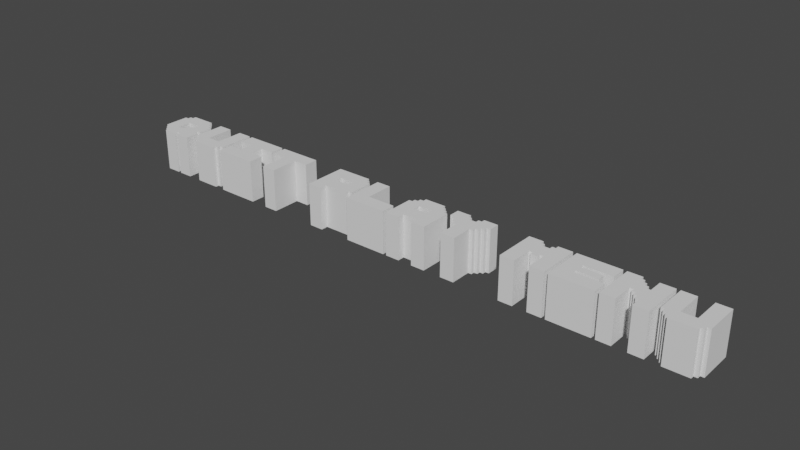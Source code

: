 # Source: MenuLowerText.blend  (saved by Blender 2.93.21; exported with 4.5.12 LTS)
import bpy
from mathutils import Matrix  # noqa: F401  (used for matrix-valued properties, if any)

bpy.ops.wm.read_factory_settings(use_empty=True)
scene = bpy.context.scene
scene.name = 'Scene'

# ---- collections
col_collection = bpy.data.collections.new('Collection'); scene.collection.children.link(col_collection)

# ---- world
world_world = bpy.data.worlds.new('World'); scene.world = world_world
world_world.use_nodes = True; world_world.node_tree.nodes.clear()
_N = world_world.node_tree.nodes; _L = world_world.node_tree.links
n0 = _N.new('ShaderNodeOutputWorld'); n0.name = 'World Output'; n0.location = (300, 300)
n1 = _N.new('ShaderNodeBackground'); n1.name = 'Background'; n1.location = (10, 300)
n1.inputs[0].default_value = (0.05088, 0.05088, 0.05088, 1.0)
_L.new(n1.outputs[0], n0.inputs[0])
n0.is_active_output = True
world_world.color = (0.05088, 0.05088, 0.05088)
world_world.use_sun_shadow = False
world_world.sun_shadow_jitter_overblur = 0.0

# ---- meshes
me_text = bpy.data.meshes.new('Text')
me_text.from_pydata([(3.583, 0.0, 0.0), (3.917, 0.0, 0.0), (3.25, 1.0, 0.0), (3.583, 1.0, 0.0), (3.917, 1.0, 0.0), (4.25, 1.0, 0.0), (3.583, 0.9167, 0.0), (3.667, 0.9167, 0.0), (3.833, 0.9167, 0.0), (3.917, 0.9167, 0.0), (3.333, 0.75, 0.0), (3.25, 0.75, 0.0), (3.667, 0.8333, 0.0), (3.833, 0.8333, 0.0), (4.167, 0.75, 0.0), (4.25, 0.75, 0.0), (3.333, 0.6667, 0.0), (3.417, 0.6667, 0.0), (4.167, 0.6667, 0.0), (3.417, 0.5833, 0.0), (4.083, 0.6667, 0.0), (4.083, 0.5833, 0.0), (4.0, 0.5833, 0.0), (3.5, 0.5833, 0.0), (3.5, 0.5, 0.0), (3.583, 0.5, 0.0), (3.917, 0.5, 0.0), (4.0, 0.5, 0.0), (2.417, 1.0, 0.0), (2.917, 1.0, 0.0), (2.917, 0.9167, 0.0), (2.333, 0.9167, 0.0), (2.417, 0.9167, 0.0), (3.0, 0.9167, 0.0), (2.25, 0.8333, 0.0), (2.25, 0.75, 0.0), (2.333, 0.8333, 0.0), (3.0, 0.8333, 0.0), (3.083, 0.8333, 0.0), (3.083, 0.75, 0.0), (2.167, 0.75, 0.0), (3.167, 0.75, 0.0), (2.5, 0.6667, 0.0), (2.833, 0.6667, 0.0), (2.833, 0.5833, 0.0), (2.5, 0.5, 0.0), (2.833, 0.5, 0.0), (3.167, 0.5, 0.0), (2.833, 0.3333, 0.0), (2.5, 0.1667, 0.0), (2.917, 0.1667, 0.0), (2.833, 0.1667, 0.0), (2.167, 0.0, 0.0), (2.5, 0.0, 0.0), (2.833, 0.0, 0.0), (3.167, 0.0, 0.0), (1.083, 1.0, 0.0), (1.417, 1.0, 0.0), (1.417, 0.3333, 0.0), (2.083, 0.3333, 0.0), (1.083, 0.0, 0.0), (2.083, 0.0, 0.0), (0.0, 1.0, 0.0), (0.8333, 1.0, 0.0), (0.8333, 0.9167, 0.0), (0.9167, 0.9167, 0.0), (0.9167, 0.8333, 0.0), (1.0, 0.8333, 0.0), (0.6667, 0.6667, 0.0), (0.0, 0.6667, 0.0), (0.3333, 0.6667, 0.0), (0.25, 0.5833, 0.0), (0.6667, 0.5, 0.0), (0.3333, 0.5, 0.0), (0.3333, 0.4167, 0.0), (1.0, 0.25, 0.0), (0.9167, 0.25, 0.0), (0.4167, 0.25, 0.0), (0.3333, 0.1667, 0.0), (0.9167, 0.1667, 0.0), (0.0, 0.0, 0.0), (0.3333, 0.0, 0.0), (3.583, 0.0, -1.0), (3.917, 0.0, -1.0), (3.25, 1.0, -1.0), (3.583, 1.0, -1.0), (3.917, 1.0, -1.0), (4.25, 1.0, -1.0), (3.583, 0.9167, -1.0), (3.667, 0.9167, -1.0), (3.833, 0.9167, -1.0), (3.917, 0.9167, -1.0), (3.333, 0.75, -1.0), (3.25, 0.75, -1.0), (3.667, 0.8333, -1.0), (3.833, 0.8333, -1.0), (4.167, 0.75, -1.0), (4.25, 0.75, -1.0), (3.333, 0.6667, -1.0), (3.417, 0.6667, -1.0), (4.167, 0.6667, -1.0), (3.417, 0.5833, -1.0), (4.083, 0.6667, -1.0), (4.083, 0.5833, -1.0), (4.0, 0.5833, -1.0), (3.5, 0.5833, -1.0), (3.5, 0.5, -1.0), (3.583, 0.5, -1.0), (3.917, 0.5, -1.0), (4.0, 0.5, -1.0), (2.417, 1.0, -1.0), (2.917, 1.0, -1.0), (2.917, 0.9167, -1.0), (2.333, 0.9167, -1.0), (2.417, 0.9167, -1.0), (3.0, 0.9167, -1.0), (2.25, 0.8333, -1.0), (2.25, 0.75, -1.0), (2.333, 0.8333, -1.0), (3.0, 0.8333, -1.0), (3.083, 0.8333, -1.0), (3.083, 0.75, -1.0), (2.167, 0.75, -1.0), (3.167, 0.75, -1.0), (2.5, 0.6667, -1.0), (2.833, 0.6667, -1.0), (2.833, 0.5833, -1.0), (2.5, 0.5, -1.0), (2.833, 0.5, -1.0), (3.167, 0.5, -1.0), (2.833, 0.3333, -1.0), (2.5, 0.1667, -1.0), (2.917, 0.1667, -1.0), (2.833, 0.1667, -1.0), (2.167, 0.0, -1.0), (2.5, 0.0, -1.0), (2.833, 0.0, -1.0), (3.167, 0.0, -1.0), (1.083, 1.0, -1.0), (1.417, 1.0, -1.0), (1.417, 0.3333, -1.0), (2.083, 0.3333, -1.0), (1.083, 0.0, -1.0), (2.083, 0.0, -1.0), (0.0, 1.0, -1.0), (0.8333, 1.0, -1.0), (0.8333, 0.9167, -1.0), (0.9167, 0.9167, -1.0), (0.9167, 0.8333, -1.0), (1.0, 0.8333, -1.0), (0.6667, 0.6667, -1.0), (0.0, 0.6667, -1.0), (0.3333, 0.6667, -1.0), (0.25, 0.5833, -1.0), (0.6667, 0.5, -1.0), (0.3333, 0.5, -1.0), (0.3333, 0.4167, -1.0), (1.0, 0.25, -1.0), (0.9167, 0.25, -1.0), (0.4167, 0.25, -1.0), (0.3333, 0.1667, -1.0), (0.9167, 0.1667, -1.0), (0.0, 0.0, -1.0), (0.3333, 0.0, -1.0)], [], [(80, 81, 78, 77, 74, 73, 70, 71, 69), (40, 52, 53, 49, 51, 50, 48, 46, 45, 42, 43, 44, 47, 41, 39, 38, 37, 33, 30, 29, 28, 32, 31, 36, 34, 35), (47, 44, 46, 48, 50, 51, 54, 55), (59, 58, 57, 56, 60, 61), (69, 71, 70, 68, 72, 73, 74, 77, 78, 79, 76, 75, 67, 66, 65, 64, 63, 62), (10, 16, 17, 19, 23, 24, 25, 0, 1, 26, 27, 22, 21, 20, 18, 14, 15, 5, 4, 9, 8, 13, 12, 7, 6, 3, 2, 11), (162, 151, 153, 152, 155, 156, 159, 160, 163), (122, 117, 116, 118, 113, 114, 110, 111, 112, 115, 119, 120, 121, 123, 129, 126, 125, 124, 127, 128, 130, 132, 133, 131, 135, 134), (129, 137, 136, 133, 132, 130, 128, 126), (141, 143, 142, 138, 139, 140), (151, 144, 145, 146, 147, 148, 149, 157, 158, 161, 160, 159, 156, 155, 154, 150, 152, 153), (92, 93, 84, 85, 88, 89, 94, 95, 90, 91, 86, 87, 97, 96, 100, 102, 103, 104, 109, 108, 83, 82, 107, 106, 105, 101, 99, 98), (16, 98, 99, 17), (22, 104, 103, 21), (49, 131, 133, 51), (20, 102, 100, 18), (21, 103, 102, 20), (78, 160, 161, 79), (18, 100, 96, 14), (23, 105, 106, 24), (79, 161, 158, 76), (40, 122, 134, 52), (17, 99, 101, 19), (30, 112, 111, 29), (80, 162, 163, 81), (53, 135, 131, 49), (19, 101, 105, 23), (32, 114, 113, 31), (81, 163, 160, 78), (52, 134, 135, 53), (24, 106, 107, 25), (34, 116, 117, 35), (51, 133, 136, 54), (26, 108, 109, 27), (38, 120, 119, 37), (54, 136, 137, 55), (27, 109, 104, 22), (39, 121, 120, 38), (55, 137, 129, 47), (1, 83, 108, 26), (43, 125, 126, 44), (57, 139, 138, 56), (25, 107, 82, 0), (65, 147, 146, 64), (58, 140, 139, 57), (0, 82, 83, 1), (67, 149, 148, 66), (59, 141, 140, 58), (28, 110, 114, 32), (61, 143, 141, 59), (29, 111, 110, 28), (76, 158, 157, 75), (56, 138, 142, 60), (31, 113, 118, 36), (60, 142, 143, 61), (33, 115, 112, 30), (3, 85, 84, 2), (63, 145, 144, 62), (37, 119, 115, 33), (6, 88, 85, 3), (64, 146, 145, 63), (36, 118, 116, 34), (4, 86, 91, 9), (66, 148, 147, 65), (35, 117, 122, 40), (5, 87, 86, 4), (62, 144, 151, 69), (42, 124, 125, 43), (2, 84, 93, 11), (70, 152, 150, 68), (41, 123, 121, 39), (7, 89, 88, 6), (75, 157, 149, 67), (45, 127, 124, 42), (12, 94, 89, 7), (44, 126, 128, 46), (8, 90, 95, 13), (47, 129, 123, 41), (15, 97, 87, 5), (69, 151, 162, 80), (46, 128, 127, 45), (13, 95, 94, 12), (73, 155, 152, 70), (14, 96, 97, 15), (9, 91, 90, 8), (68, 150, 154, 72), (10, 92, 98, 16), (11, 93, 92, 10), (72, 154, 155, 73)])
_uv = me_text.uv_layers.new(name='UVMap')
_uv.uv.foreach_set('vector', [0.9741, 0.0, 0.9978, 0.0, 0.879, 0.0, 0.8747, 0.0, 0.5572, 0.0, 0.4881, 0.0, 0.4168, 0.0, 0.4104, 0.0, 0.3888, 0.0, 0.2073, 0.0, 0.9395, 0.0, 0.9633, 0.0, 0.8013, 0.0, 0.8359, 0.0, 0.8337, 0.0, 0.6285, 0.0, 0.5119, 0.0, 0.4104, 0.0, 0.2484, 0.0, 0.3456, 0.0, 0.3521, 0.0, 0.4449, 0.0, 0.3045, 0.0, 0.203, 0.0, 0.2009, 0.0, 0.1166, 0.0, 0.1145, 0.0, 0.04752, 0.0, 0.04536, 0.0, 0.0, 0.0, 0.054, 0.0, 0.05184, 0.0, 0.1231, 0.0, 0.121, 0.0, 0.2095, 0.0, 0.5464, 0.0, 0.4147, 0.0, 0.5184, 0.0, 0.6285, 0.0, 0.9006, 0.0, 0.8985, 0.0, 0.9741, 0.0, 0.9978, 0.0, 0.5423, 0.0, 0.395, 0.0, 0.04075, 0.0, 0.0, 0.0, 0.8621, 0.0, 0.9969, 0.0, 0.2916, 0.0, 0.4212, 0.0, 0.3261, 0.0, 0.4233, 0.0, 0.5896, 0.0, 0.5616, 0.0, 0.6587, 0.0, 0.8747, 0.0, 0.879, 0.0, 0.9287, 0.0, 0.8359, 0.0, 0.8337, 0.0, 0.2786, 0.0, 0.1771, 0.0, 0.1749, 0.0, 0.08207, 0.0, 0.07991, 0.0, 0.0, 0.0, 0.5659, 0.0, 0.5756, 0.0, 0.6945, 0.0, 0.7042, 0.0, 0.7974, 0.0, 0.8071, 0.0, 0.8746, 0.0, 0.1383, 0.0, 0.1736, 0.0, 0.8714, 0.0, 0.8682, 0.0, 0.7942, 0.0, 0.791, 0.0, 0.6913, 0.0, 0.6881, 0.0, 0.5627, 0.0, 0.5595, 0.0, 0.2733, 0.0, 0.2315, 0.0, 0.3505, 0.0, 0.3473, 0.0, 0.492, 0.0, 0.3408, 0.0, 0.3376, 0.0, 0.2251, 0.0, 0.2219, 0.0, 0.1801, 0.0, 0.4212, 0.0, 0.9741, 0.0, 0.3888, 0.0, 0.4104, 0.0, 0.4168, 0.0, 0.4881, 0.0, 0.5572, 0.0, 0.8747, 0.0, 0.879, 0.0, 0.9978, 0.0, 0.2073, 0.0, 0.2095, 0.0, 0.121, 0.0, 0.1231, 0.0, 0.05184, 0.0, 0.054, 0.0, 0.0, 0.0, 0.04536, 0.0, 0.04752, 0.0, 0.1145, 0.0, 0.1166, 0.0, 0.2009, 0.0, 0.203, 0.0, 0.3045, 0.0, 0.4449, 0.0, 0.3521, 0.0, 0.3456, 0.0, 0.2484, 0.0, 0.4104, 0.0, 0.5119, 0.0, 0.6285, 0.0, 0.8337, 0.0, 0.8359, 0.0, 0.8013, 0.0, 0.9633, 0.0, 0.9395, 0.0, 0.5464, 0.0, 0.9978, 0.0, 0.9741, 0.0, 0.8985, 0.0, 0.9006, 0.0, 0.6285, 0.0, 0.5184, 0.0, 0.4147, 0.0, 0.5423, 0.0, 0.9969, 0.0, 0.8621, 0.0, 0.0, 0.0, 0.04075, 0.0, 0.395, 0.0, 0.2916, 0.0, 0.0, 0.0, 0.07991, 0.0, 0.08207, 0.0, 0.1749, 0.0, 0.1771, 0.0, 0.2786, 0.0, 0.8337, 0.0, 0.8359, 0.0, 0.9287, 0.0, 0.879, 0.0, 0.8747, 0.0, 0.6587, 0.0, 0.5616, 0.0, 0.5896, 0.0, 0.4233, 0.0, 0.3261, 0.0, 0.4212, 0.0, 0.5659, 0.0, 0.4212, 0.0, 0.1801, 0.0, 0.2219, 0.0, 0.2251, 0.0, 0.3376, 0.0, 0.3408, 0.0, 0.492, 0.0, 0.3473, 0.0, 0.3505, 0.0, 0.2315, 0.0, 0.2733, 0.0, 0.5595, 0.0, 0.5627, 0.0, 0.6881, 0.0, 0.6913, 0.0, 0.791, 0.0, 0.7942, 0.0, 0.8682, 0.0, 0.8714, 0.0, 0.1736, 0.0, 0.1383, 0.0, 0.8746, 0.0, 0.8071, 0.0, 0.7974, 0.0, 0.7042, 0.0, 0.6945, 0.0, 0.5756, 0.0, 0.5756, 0.0, 0.5756, 0.0, 0.6945, 0.0, 0.6945, 0.0, 0.7942, 0.0, 0.7942, 0.0, 0.791, 0.0, 0.791, 0.0, 0.8013, 0.0, 0.8013, 0.0, 0.8359, 0.0, 0.8359, 0.0, 0.6913, 0.0, 0.6913, 0.0, 0.6881, 0.0, 0.6881, 0.0, 0.791, 0.0, 0.791, 0.0, 0.6913, 0.0, 0.6913, 0.0, 0.879, 0.0, 0.879, 0.0, 0.9287, 0.0, 0.9287, 0.0, 0.6881, 0.0, 0.6881, 0.0, 0.5627, 0.0, 0.5627, 0.0, 0.7974, 0.0, 0.7974, 0.0, 0.8071, 0.0, 0.8071, 0.0, 0.9287, 0.0, 0.9287, 0.0, 0.8359, 0.0, 0.8359, 0.0, 0.2073, 0.0, 0.2073, 0.0, 0.9395, 0.0, 0.9395, 0.0, 0.6945, 0.0, 0.6945, 0.0, 0.7042, 0.0, 0.7042, 0.0, 0.04752, 0.0, 0.04752, 0.0, 0.04536, 0.0, 0.04536, 0.0, 0.9741, 0.0, 0.9741, 0.0, 0.9978, 0.0, 0.9978, 0.0, 0.9633, 0.0, 0.9633, 0.0, 0.8013, 0.0, 0.8013, 0.0, 0.7042, 0.0, 0.7042, 0.0, 0.7974, 0.0, 0.7974, 0.0, 0.054, 0.0, 0.054, 0.0, 0.05184, 0.0, 0.05184, 0.0, 0.9978, 0.0, 0.9978, 0.0, 0.879, 0.0, 0.879, 0.0, 0.9395, 0.0, 0.9395, 0.0, 0.9633, 0.0, 0.9633, 0.0, 0.8071, 0.0, 0.8071, 0.0, 0.8746, 0.0, 0.8746, 0.0, 0.121, 0.0, 0.121, 0.0, 0.2095, 0.0, 0.2095, 0.0, 0.8985, 0.0, 0.8985, 0.0, 0.9741, 0.0, 0.9741, 0.0, 0.8714, 0.0, 0.8714, 0.0, 0.8682, 0.0, 0.8682, 0.0, 0.2009, 0.0, 0.2009, 0.0, 0.1166, 0.0, 0.1166, 0.0, 0.9741, 0.0, 0.9741, 0.0, 0.9978, 0.0, 0.9978, 0.0, 0.8682, 0.0, 0.8682, 0.0, 0.7942, 0.0, 0.7942, 0.0, 0.203, 0.0, 0.203, 0.0, 0.2009, 0.0, 0.2009, 0.0, 0.9978, 0.0, 0.9978, 0.0, 0.5464, 0.0, 0.5464, 0.0, 0.1736, 0.0, 0.1736, 0.0, 0.8714, 0.0, 0.8714, 0.0, 0.3456, 0.0, 0.3456, 0.0, 0.3521, 0.0, 0.3521, 0.0, 0.04075, 0.0, 0.04075, 0.0, 0.0, 0.0, 0.0, 0.0, 0.8746, 0.0, 0.8746, 0.0, 0.1383, 0.0, 0.1383, 0.0, 0.1749, 0.0, 0.1749, 0.0, 0.08207, 0.0, 0.08207, 0.0, 0.395, 0.0, 0.395, 0.0, 0.04075, 0.0, 0.04075, 0.0, 0.1383, 0.0, 0.1383, 0.0, 0.1736, 0.0, 0.1736, 0.0, 0.2786, 0.0, 0.2786, 0.0, 0.1771, 0.0, 0.1771, 0.0, 0.5423, 0.0, 0.5423, 0.0, 0.395, 0.0, 0.395, 0.0, 0.0, 0.0, 0.0, 0.0, 0.054, 0.0, 0.054, 0.0, 0.9969, 0.0, 0.9969, 0.0, 0.5423, 0.0, 0.5423, 0.0, 0.04536, 0.0, 0.04536, 0.0, 0.0, 0.0, 0.0, 0.0, 0.8359, 0.0, 0.8359, 0.0, 0.8337, 0.0, 0.8337, 0.0, 0.0, 0.0, 0.0, 0.0, 0.8621, 0.0, 0.8621, 0.0, 0.05184, 0.0, 0.05184, 0.0, 0.1231, 0.0, 0.1231, 0.0, 0.8621, 0.0, 0.8621, 0.0, 0.9969, 0.0, 0.9969, 0.0, 0.1145, 0.0, 0.1145, 0.0, 0.04752, 0.0, 0.04752, 0.0, 0.2219, 0.0, 0.2219, 0.0, 0.1801, 0.0, 0.1801, 0.0, 0.07991, 0.0, 0.07991, 0.0, 0.0, 0.0, 0.0, 0.0, 0.1166, 0.0, 0.1166, 0.0, 0.1145, 0.0, 0.1145, 0.0, 0.2251, 0.0, 0.2251, 0.0, 0.2219, 0.0, 0.2219, 0.0, 0.08207, 0.0, 0.08207, 0.0, 0.07991, 0.0, 0.07991, 0.0, 0.1231, 0.0, 0.1231, 0.0, 0.121, 0.0, 0.121, 0.0, 0.2315, 0.0, 0.2315, 0.0, 0.3505, 0.0, 0.3505, 0.0, 0.1771, 0.0, 0.1771, 0.0, 0.1749, 0.0, 0.1749, 0.0, 0.2095, 0.0, 0.2095, 0.0, 0.2073, 0.0, 0.2073, 0.0, 0.2733, 0.0, 0.2733, 0.0, 0.2315, 0.0, 0.2315, 0.0, 0.0, 0.0, 0.0, 0.0, 0.2916, 0.0, 0.2916, 0.0, 0.2484, 0.0, 0.2484, 0.0, 0.3456, 0.0, 0.3456, 0.0, 0.1801, 0.0, 0.1801, 0.0, 0.4212, 0.0, 0.4212, 0.0, 0.3261, 0.0, 0.3261, 0.0, 0.4233, 0.0, 0.4233, 0.0, 0.3045, 0.0, 0.3045, 0.0, 0.203, 0.0, 0.203, 0.0, 0.3376, 0.0, 0.3376, 0.0, 0.2251, 0.0, 0.2251, 0.0, 0.8337, 0.0, 0.8337, 0.0, 0.2786, 0.0, 0.2786, 0.0, 0.4104, 0.0, 0.4104, 0.0, 0.2484, 0.0, 0.2484, 0.0, 0.3408, 0.0, 0.3408, 0.0, 0.3376, 0.0, 0.3376, 0.0, 0.4147, 0.0, 0.4147, 0.0, 0.5184, 0.0, 0.5184, 0.0, 0.3473, 0.0, 0.3473, 0.0, 0.492, 0.0, 0.492, 0.0, 0.4449, 0.0, 0.4449, 0.0, 0.3045, 0.0, 0.3045, 0.0, 0.5595, 0.0, 0.5595, 0.0, 0.2733, 0.0, 0.2733, 0.0, 0.3888, 0.0, 0.3888, 0.0, 0.9741, 0.0, 0.9741, 0.0, 0.5119, 0.0, 0.5119, 0.0, 0.4104, 0.0, 0.4104, 0.0, 0.492, 0.0, 0.492, 0.0, 0.3408, 0.0, 0.3408, 0.0, 0.4881, 0.0, 0.4881, 0.0, 0.4168, 0.0, 0.4168, 0.0, 0.5627, 0.0, 0.5627, 0.0, 0.5595, 0.0, 0.5595, 0.0, 0.3505, 0.0, 0.3505, 0.0, 0.3473, 0.0, 0.3473, 0.0, 0.4233, 0.0, 0.4233, 0.0, 0.5896, 0.0, 0.5896, 0.0, 0.5659, 0.0, 0.5659, 0.0, 0.5756, 0.0, 0.5756, 0.0, 0.4212, 0.0, 0.4212, 0.0, 0.5659, 0.0, 0.5659, 0.0, 0.5896, 0.0, 0.5896, 0.0, 0.5616, 0.0, 0.5616, 0.0])
me_text.use_remesh_fix_poles = True
me_text.use_remesh_preserve_attributes = False
me_text.update()
me_text_001 = bpy.data.meshes.new('Text.001')
me_text_001.from_pydata([(3.583, 0.0, 0.0), (3.917, 0.0, 0.0), (3.25, 1.0, 0.0), (4.25, 1.0, 0.0), (3.25, 0.6667, 0.0), (3.583, 0.6667, 0.0), (3.917, 0.6667, 0.0), (4.25, 0.6667, 0.0), (2.167, 1.0, 0.0), (2.167, 0.6667, 0.0), (2.5, 0.6667, 0.0), (3.167, 1.0, 0.0), (2.833, 0.6667, 0.0), (3.167, 0.6667, 0.0), (2.167, 0.3333, 0.0), (2.5, 0.3333, 0.0), (2.833, 0.3333, 0.0), (3.167, 0.3333, 0.0), (2.167, 0.0, 0.0), (3.167, 0.0, 0.0), (1.083, 1.0, 0.0), (1.417, 1.0, 0.0), (1.75, 1.0, 0.0), (2.083, 1.0, 0.0), (1.417, 0.3333, 0.0), (1.083, 0.25, 0.0), (1.75, 0.3333, 0.0), (1.167, 0.25, 0.0), (1.167, 0.1667, 0.0), (2.0, 0.1667, 0.0), (2.083, 0.1667, 0.0), (1.25, 0.1667, 0.0), (1.25, 0.08333, 0.0), (1.917, 0.08333, 0.0), (2.0, 0.08333, 0.0), (1.333, 0.08333, 0.0), (1.333, 0.0, 0.0), (1.917, 0.0, 0.0), (0.1667, 1.0, 0.0), (0.1667, 0.9167, 0.0), (0.3333, 1.0, 0.0), (0.75, 1.0, 0.0), (0.75, 0.9167, 0.0), (0.08333, 0.9167, 0.0), (0.8333, 0.9167, 0.0), (0.8333, 0.8333, 0.0), (0.0, 0.8333, 0.0), (0.08333, 0.8333, 0.0), (0.9167, 0.8333, 0.0), (0.9167, 0.75, 0.0), (0.3333, 0.6667, 0.0), (0.5833, 0.75, 0.0), (0.5833, 0.6667, 0.0), (0.6667, 0.6667, 0.0), (1.0, 0.75, 0.0), (1.0, 0.6667, 0.0), (0.25, 0.5833, 0.0), (0.5, 0.5, 0.0), (0.6667, 0.5, 0.0), (1.0, 0.4167, 0.0), (0.9167, 0.4167, 0.0), (0.0, 0.25, 0.0), (0.3333, 0.3333, 0.0), (0.5, 0.3333, 0.0), (0.9167, 0.3333, 0.0), (1.0, 0.3333, 0.0), (0.08333, 0.25, 0.0), (0.08333, 0.1667, 0.0), (0.1667, 0.1667, 0.0), (0.1667, 0.08333, 0.0), (0.5833, 0.08333, 0.0), (0.6667, 0.08333, 0.0), (0.25, 0.08333, 0.0), (0.25, 0.0, 0.0), (0.5833, 0.0, 0.0), (0.6667, 0.0, 0.0), (1.0, 0.0, 0.0), (3.583, 0.0, -1.0), (3.917, 0.0, -1.0), (3.25, 1.0, -1.0), (4.25, 1.0, -1.0), (3.25, 0.6667, -1.0), (3.583, 0.6667, -1.0), (3.917, 0.6667, -1.0), (4.25, 0.6667, -1.0), (2.167, 1.0, -1.0), (2.167, 0.6667, -1.0), (2.5, 0.6667, -1.0), (3.167, 1.0, -1.0), (2.833, 0.6667, -1.0), (3.167, 0.6667, -1.0), (2.167, 0.3333, -1.0), (2.5, 0.3333, -1.0), (2.833, 0.3333, -1.0), (3.167, 0.3333, -1.0), (2.167, 0.0, -1.0), (3.167, 0.0, -1.0), (1.083, 1.0, -1.0), (1.417, 1.0, -1.0), (1.75, 1.0, -1.0), (2.083, 1.0, -1.0), (1.417, 0.3333, -1.0), (1.083, 0.25, -1.0), (1.75, 0.3333, -1.0), (1.167, 0.25, -1.0), (1.167, 0.1667, -1.0), (2.0, 0.1667, -1.0), (2.083, 0.1667, -1.0), (1.25, 0.1667, -1.0), (1.25, 0.08333, -1.0), (1.917, 0.08333, -1.0), (2.0, 0.08333, -1.0), (1.333, 0.08333, -1.0), (1.333, 0.0, -1.0), (1.917, 0.0, -1.0), (0.1667, 1.0, -1.0), (0.1667, 0.9167, -1.0), (0.3333, 1.0, -1.0), (0.75, 1.0, -1.0), (0.75, 0.9167, -1.0), (0.08333, 0.9167, -1.0), (0.8333, 0.9167, -1.0), (0.8333, 0.8333, -1.0), (0.0, 0.8333, -1.0), (0.08333, 0.8333, -1.0), (0.9167, 0.8333, -1.0), (0.9167, 0.75, -1.0), (0.3333, 0.6667, -1.0), (0.5833, 0.75, -1.0), (0.5833, 0.6667, -1.0), (0.6667, 0.6667, -1.0), (1.0, 0.75, -1.0), (1.0, 0.6667, -1.0), (0.25, 0.5833, -1.0), (0.5, 0.5, -1.0), (0.6667, 0.5, -1.0), (1.0, 0.4167, -1.0), (0.9167, 0.4167, -1.0), (0.0, 0.25, -1.0), (0.3333, 0.3333, -1.0), (0.5, 0.3333, -1.0), (0.9167, 0.3333, -1.0), (1.0, 0.3333, -1.0), (0.08333, 0.25, -1.0), (0.08333, 0.1667, -1.0), (0.1667, 0.1667, -1.0), (0.1667, 0.08333, -1.0), (0.5833, 0.08333, -1.0), (0.6667, 0.08333, -1.0), (0.25, 0.08333, -1.0), (0.25, 0.0, -1.0), (0.5833, 0.0, -1.0), (0.6667, 0.0, -1.0), (1.0, 0.0, -1.0)], [], [(6, 7, 3, 2, 4, 5, 0, 1), (33, 34, 29, 30, 23, 22, 26, 24, 21, 20, 25, 27, 28, 31, 32, 35, 36, 37), (8, 9, 10, 15, 14, 18, 19, 17, 16, 12, 13, 11), (40, 56, 50, 52, 51, 55, 54, 49, 48, 45, 44, 42, 41), (72, 73, 74, 70, 71, 75, 76, 65, 64, 60, 59, 55, 51, 52, 53, 58, 57, 63, 62, 50, 56, 40, 38, 39, 43, 47, 46, 61, 66, 67, 68, 69), (83, 78, 77, 82, 81, 79, 80, 84), (110, 114, 113, 112, 109, 108, 105, 104, 102, 97, 98, 101, 103, 99, 100, 107, 106, 111), (85, 88, 90, 89, 93, 94, 96, 95, 91, 92, 87, 86), (117, 118, 119, 121, 122, 125, 126, 131, 132, 128, 129, 127, 133), (149, 146, 145, 144, 143, 138, 123, 124, 120, 116, 115, 117, 133, 127, 139, 140, 134, 135, 130, 129, 128, 132, 136, 137, 141, 142, 153, 152, 148, 147, 151, 150), (70, 147, 148, 71), (41, 118, 117, 40), (13, 90, 88, 11), (76, 153, 142, 65), (43, 120, 124, 47), (16, 93, 89, 12), (73, 150, 151, 74), (39, 116, 120, 43), (10, 87, 92, 15), (74, 151, 147, 70), (44, 121, 119, 42), (15, 92, 91, 14), (71, 148, 152, 75), (47, 124, 123, 46), (17, 94, 93, 16), (75, 152, 153, 76), (48, 125, 122, 45), (19, 96, 94, 17), (27, 104, 105, 28), (50, 127, 129, 52), (14, 91, 95, 18), (31, 108, 109, 32), (52, 129, 130, 53), (18, 95, 96, 19), (35, 112, 113, 36), (54, 131, 126, 49), (8, 85, 86, 9), (38, 115, 116, 39), (46, 123, 138, 61), (9, 86, 87, 10), (42, 119, 118, 41), (21, 98, 97, 20), (45, 122, 121, 44), (23, 100, 99, 22), (49, 126, 125, 48), (24, 101, 98, 21), (53, 130, 135, 58), (22, 99, 103, 26), (55, 132, 131, 54), (58, 135, 134, 57), (20, 97, 102, 25), (66, 143, 144, 67), (60, 137, 136, 59), (25, 102, 104, 27), (72, 149, 150, 73), (59, 136, 132, 55), (26, 103, 101, 24), (3, 80, 79, 2), (62, 139, 127, 50), (28, 105, 108, 31), (2, 79, 81, 4), (57, 134, 140, 63), (29, 106, 107, 30), (4, 81, 82, 5), (64, 141, 137, 60), (30, 107, 100, 23), (6, 83, 84, 7), (61, 138, 143, 66), (32, 109, 112, 35), (7, 84, 80, 3), (63, 140, 139, 62), (33, 110, 111, 34), (5, 82, 77, 0), (65, 142, 141, 64), (34, 111, 106, 29), (0, 77, 78, 1), (67, 144, 145, 68), (36, 113, 114, 37), (1, 78, 83, 6), (68, 145, 146, 69), (37, 114, 110, 33), (11, 88, 85, 8), (69, 146, 149, 72), (40, 117, 115, 38), (12, 89, 90, 13)])
_uv = me_text_001.uv_layers.new(name='UVMap')
_uv.uv.foreach_set('vector', [0.837, 0.0, 0.8715, 0.0, 0.4169, 0.0, 0.2759, 0.0, 0.7367, 0.0, 0.8777, 0.0, 0.2351, 0.0, 0.2696, 0.0, 0.9319, 0.0, 0.9294, 0.0, 0.8443, 0.0, 0.8418, 0.0, 0.07056, 0.0, 0.03893, 0.0, 0.6934, 0.0, 0.5791, 0.0, 0.03163, 0.0, 0.0, 0.0, 0.6302, 0.0, 0.7397, 0.0, 0.747, 0.0, 0.8467, 0.0, 0.854, 0.0, 0.9343, 0.0, 0.9416, 0.0, 0.9976, 0.0, 0.0, 0.0, 0.1141, 0.0, 0.4295, 0.0, 0.6018, 0.0, 0.5727, 0.0, 0.9016, 0.0, 0.9978, 0.0, 0.6734, 0.0, 0.5682, 0.0, 0.4004, 0.0, 0.4251, 0.0, 0.2081, 0.0, 0.01743, 0.0, 0.3725, 0.0, 0.2767, 0.0, 0.2919, 0.0, 0.207, 0.0, 0.3355, 0.0, 0.3333, 0.0, 0.2309, 0.0, 0.2288, 0.0, 0.1351, 0.0, 0.1329, 0.0, 0.05664, 0.0, 0.05447, 0.0, 0.9325, 0.0, 0.939, 0.0, 0.963, 0.0, 0.8954, 0.0, 0.9673, 0.0, 0.9739, 0.0, 0.9978, 0.0, 0.7429, 0.0, 0.6405, 0.0, 0.5643, 0.0, 0.5621, 0.0, 0.4031, 0.0, 0.2963, 0.0, 0.3028, 0.0, 0.3747, 0.0, 0.5251, 0.0, 0.5142, 0.0, 0.6906, 0.0, 0.5969, 0.0, 0.3682, 0.0, 0.3617, 0.0, 0.01089, 0.0, 0.0, 0.0, 0.06318, 0.0, 0.061, 0.0, 0.1416, 0.0, 0.1394, 0.0, 0.6514, 0.0, 0.7495, 0.0, 0.756, 0.0, 0.8453, 0.0, 0.8519, 0.0, 0.837, 0.0, 0.2696, 0.0, 0.2351, 0.0, 0.8777, 0.0, 0.7367, 0.0, 0.2759, 0.0, 0.4169, 0.0, 0.8715, 0.0, 0.9319, 0.0, 0.9976, 0.0, 0.9416, 0.0, 0.9343, 0.0, 0.854, 0.0, 0.8467, 0.0, 0.747, 0.0, 0.7397, 0.0, 0.6302, 0.0, 0.0, 0.0, 0.03163, 0.0, 0.5791, 0.0, 0.6934, 0.0, 0.03893, 0.0, 0.07056, 0.0, 0.8418, 0.0, 0.8443, 0.0, 0.9294, 0.0, 0.0, 0.0, 0.2081, 0.0, 0.4251, 0.0, 0.4004, 0.0, 0.5682, 0.0, 0.6734, 0.0, 0.9978, 0.0, 0.9016, 0.0, 0.5727, 0.0, 0.6018, 0.0, 0.4295, 0.0, 0.1141, 0.0, 0.01743, 0.0, 0.05447, 0.0, 0.05664, 0.0, 0.1329, 0.0, 0.1351, 0.0, 0.2288, 0.0, 0.2309, 0.0, 0.3333, 0.0, 0.3355, 0.0, 0.207, 0.0, 0.2919, 0.0, 0.2767, 0.0, 0.3725, 0.0, 0.9325, 0.0, 0.8519, 0.0, 0.8453, 0.0, 0.756, 0.0, 0.7495, 0.0, 0.6514, 0.0, 0.1394, 0.0, 0.1416, 0.0, 0.061, 0.0, 0.06318, 0.0, 0.0, 0.0, 0.01089, 0.0, 0.3617, 0.0, 0.3682, 0.0, 0.5969, 0.0, 0.6906, 0.0, 0.5142, 0.0, 0.5251, 0.0, 0.3747, 0.0, 0.3028, 0.0, 0.2963, 0.0, 0.4031, 0.0, 0.5621, 0.0, 0.5643, 0.0, 0.6405, 0.0, 0.7429, 0.0, 0.9978, 0.0, 0.9739, 0.0, 0.9673, 0.0, 0.8954, 0.0, 0.963, 0.0, 0.939, 0.0, 0.8954, 0.0, 0.8954, 0.0, 0.9673, 0.0, 0.9673, 0.0, 0.05447, 0.0, 0.05447, 0.0, 0.01743, 0.0, 0.01743, 0.0, 0.4251, 0.0, 0.4251, 0.0, 0.2081, 0.0, 0.2081, 0.0, 0.9978, 0.0, 0.9978, 0.0, 0.7429, 0.0, 0.7429, 0.0, 0.061, 0.0, 0.061, 0.0, 0.1416, 0.0, 0.1416, 0.0, 0.5682, 0.0, 0.5682, 0.0, 0.4004, 0.0, 0.4004, 0.0, 0.939, 0.0, 0.939, 0.0, 0.963, 0.0, 0.963, 0.0, 0.06318, 0.0, 0.06318, 0.0, 0.061, 0.0, 0.061, 0.0, 0.4295, 0.0, 0.4295, 0.0, 0.6018, 0.0, 0.6018, 0.0, 0.963, 0.0, 0.963, 0.0, 0.8954, 0.0, 0.8954, 0.0, 0.1329, 0.0, 0.1329, 0.0, 0.05664, 0.0, 0.05664, 0.0, 0.6018, 0.0, 0.6018, 0.0, 0.5727, 0.0, 0.5727, 0.0, 0.9673, 0.0, 0.9673, 0.0, 0.9739, 0.0, 0.9739, 0.0, 0.1416, 0.0, 0.1416, 0.0, 0.1394, 0.0, 0.1394, 0.0, 0.6734, 0.0, 0.6734, 0.0, 0.5682, 0.0, 0.5682, 0.0, 0.9739, 0.0, 0.9739, 0.0, 0.9978, 0.0, 0.9978, 0.0, 0.2288, 0.0, 0.2288, 0.0, 0.1351, 0.0, 0.1351, 0.0, 0.9978, 0.0, 0.9978, 0.0, 0.6734, 0.0, 0.6734, 0.0, 0.7397, 0.0, 0.7397, 0.0, 0.747, 0.0, 0.747, 0.0, 0.2767, 0.0, 0.2767, 0.0, 0.2919, 0.0, 0.2919, 0.0, 0.5727, 0.0, 0.5727, 0.0, 0.9016, 0.0, 0.9016, 0.0, 0.8467, 0.0, 0.8467, 0.0, 0.854, 0.0, 0.854, 0.0, 0.3028, 0.0, 0.3028, 0.0, 0.3747, 0.0, 0.3747, 0.0, 0.9016, 0.0, 0.9016, 0.0, 0.9978, 0.0, 0.9978, 0.0, 0.9343, 0.0, 0.9343, 0.0, 0.9416, 0.0, 0.9416, 0.0, 0.3333, 0.0, 0.3333, 0.0, 0.2309, 0.0, 0.2309, 0.0, 0.0, 0.0, 0.0, 0.0, 0.1141, 0.0, 0.1141, 0.0, 0.0, 0.0, 0.0, 0.0, 0.06318, 0.0, 0.06318, 0.0, 0.1394, 0.0, 0.1394, 0.0, 0.6514, 0.0, 0.6514, 0.0, 0.1141, 0.0, 0.1141, 0.0, 0.4295, 0.0, 0.4295, 0.0, 0.05664, 0.0, 0.05664, 0.0, 0.05447, 0.0, 0.05447, 0.0, 0.03163, 0.0, 0.03163, 0.0, 0.0, 0.0, 0.0, 0.0, 0.1351, 0.0, 0.1351, 0.0, 0.1329, 0.0, 0.1329, 0.0, 0.07056, 0.0, 0.07056, 0.0, 0.03893, 0.0, 0.03893, 0.0, 0.2309, 0.0, 0.2309, 0.0, 0.2288, 0.0, 0.2288, 0.0, 0.5791, 0.0, 0.5791, 0.0, 0.03163, 0.0, 0.03163, 0.0, 0.3747, 0.0, 0.3747, 0.0, 0.5251, 0.0, 0.5251, 0.0, 0.03893, 0.0, 0.03893, 0.0, 0.6934, 0.0, 0.6934, 0.0, 0.3355, 0.0, 0.3355, 0.0, 0.3333, 0.0, 0.3333, 0.0, 0.5251, 0.0, 0.5251, 0.0, 0.5142, 0.0, 0.5142, 0.0, 0.0, 0.0, 0.0, 0.0, 0.6302, 0.0, 0.6302, 0.0, 0.7495, 0.0, 0.7495, 0.0, 0.756, 0.0, 0.756, 0.0, 0.5643, 0.0, 0.5643, 0.0, 0.5621, 0.0, 0.5621, 0.0, 0.6302, 0.0, 0.6302, 0.0, 0.7397, 0.0, 0.7397, 0.0, 0.9325, 0.0, 0.9325, 0.0, 0.939, 0.0, 0.939, 0.0, 0.5621, 0.0, 0.5621, 0.0, 0.4031, 0.0, 0.4031, 0.0, 0.6934, 0.0, 0.6934, 0.0, 0.5791, 0.0, 0.5791, 0.0, 0.4169, 0.0, 0.4169, 0.0, 0.2759, 0.0, 0.2759, 0.0, 0.5969, 0.0, 0.5969, 0.0, 0.3682, 0.0, 0.3682, 0.0, 0.747, 0.0, 0.747, 0.0, 0.8467, 0.0, 0.8467, 0.0, 0.2759, 0.0, 0.2759, 0.0, 0.7367, 0.0, 0.7367, 0.0, 0.5142, 0.0, 0.5142, 0.0, 0.6906, 0.0, 0.6906, 0.0, 0.8443, 0.0, 0.8443, 0.0, 0.8418, 0.0, 0.8418, 0.0, 0.7367, 0.0, 0.7367, 0.0, 0.8777, 0.0, 0.8777, 0.0, 0.6405, 0.0, 0.6405, 0.0, 0.5643, 0.0, 0.5643, 0.0, 0.8418, 0.0, 0.8418, 0.0, 0.07056, 0.0, 0.07056, 0.0, 0.837, 0.0, 0.837, 0.0, 0.8715, 0.0, 0.8715, 0.0, 0.6514, 0.0, 0.6514, 0.0, 0.7495, 0.0, 0.7495, 0.0, 0.854, 0.0, 0.854, 0.0, 0.9343, 0.0, 0.9343, 0.0, 0.8715, 0.0, 0.8715, 0.0, 0.4169, 0.0, 0.4169, 0.0, 0.6906, 0.0, 0.6906, 0.0, 0.5969, 0.0, 0.5969, 0.0, 0.9319, 0.0, 0.9319, 0.0, 0.9294, 0.0, 0.9294, 0.0, 0.8777, 0.0, 0.8777, 0.0, 0.2351, 0.0, 0.2351, 0.0, 0.7429, 0.0, 0.7429, 0.0, 0.6405, 0.0, 0.6405, 0.0, 0.9294, 0.0, 0.9294, 0.0, 0.8443, 0.0, 0.8443, 0.0, 0.2351, 0.0, 0.2351, 0.0, 0.2696, 0.0, 0.2696, 0.0, 0.756, 0.0, 0.756, 0.0, 0.8453, 0.0, 0.8453, 0.0, 0.9416, 0.0, 0.9416, 0.0, 0.9976, 0.0, 0.9976, 0.0, 0.2696, 0.0, 0.2696, 0.0, 0.837, 0.0, 0.837, 0.0, 0.8453, 0.0, 0.8453, 0.0, 0.8519, 0.0, 0.8519, 0.0, 0.9976, 0.0, 0.9976, 0.0, 0.9319, 0.0, 0.9319, 0.0, 0.2081, 0.0, 0.2081, 0.0, 0.0, 0.0, 0.0, 0.0, 0.8519, 0.0, 0.8519, 0.0, 0.9325, 0.0, 0.9325, 0.0, 0.01089, 0.0, 0.01089, 0.0, 0.0, 0.0, 0.0, 0.0, 0.4004, 0.0, 0.4004, 0.0, 0.4251, 0.0, 0.4251, 0.0])
me_text_001.use_remesh_fix_poles = True
me_text_001.use_remesh_preserve_attributes = False
me_text_001.update()
me_text_002 = bpy.data.meshes.new('Text.002')
me_text_002.from_pydata([(3.25, 1.0, 0.0), (3.583, 1.0, 0.0), (3.917, 1.0, 0.0), (4.25, 1.0, 0.0), (3.583, 0.3333, 0.0), (3.917, 0.3333, 0.0), (3.25, 0.25, 0.0), (3.333, 0.25, 0.0), (3.417, 0.1667, 0.0), (3.333, 0.1667, 0.0), (4.25, 0.1667, 0.0), (3.5, 0.08333, 0.0), (3.417, 0.08333, 0.0), (4.083, 0.08333, 0.0), (4.167, 0.1667, 0.0), (4.167, 0.08333, 0.0), (3.5, 0.0, 0.0), (4.083, 0.0, 0.0), (2.167, 1.0, 0.0), (2.5, 1.0, 0.0), (2.833, 1.0, 0.0), (3.167, 1.0, 0.0), (2.5, 0.9167, 0.0), (2.583, 0.9167, 0.0), (2.583, 0.8333, 0.0), (2.667, 0.8333, 0.0), (2.667, 0.75, 0.0), (2.75, 0.75, 0.0), (2.75, 0.6667, 0.0), (2.833, 0.6667, 0.0), (2.583, 0.5, 0.0), (2.5, 0.5, 0.0), (2.667, 0.4167, 0.0), (2.583, 0.4167, 0.0), (2.667, 0.3333, 0.0), (2.75, 0.3333, 0.0), (2.75, 0.25, 0.0), (2.833, 0.25, 0.0), (2.167, 0.0, 0.0), (2.5, 0.0, 0.0), (2.833, 0.0, 0.0), (3.167, 0.0, 0.0), (1.083, 1.0, 0.0), (2.083, 1.0, 0.0), (1.417, 0.6667, 0.0), (2.083, 0.6667, 0.0), (1.417, 0.5833, 0.0), (1.917, 0.5833, 0.0), (1.917, 0.4167, 0.0), (1.417, 0.4167, 0.0), (1.417, 0.3333, 0.0), (2.083, 0.3333, 0.0), (1.083, 0.0, 0.0), (2.083, 0.0, 0.0), (0.0, 1.0, 0.0), (0.3333, 1.0, 0.0), (0.6667, 1.0, 0.0), (0.6667, 0.9167, 0.0), (1.0, 1.0, 0.0), (0.3333, 0.9167, 0.0), (0.4167, 0.9167, 0.0), (0.5833, 0.9167, 0.0), (0.4167, 0.8333, 0.0), (0.5833, 0.8333, 0.0), (0.6667, 0.5, 0.0), (0.5833, 0.5, 0.0), (0.3333, 0.5, 0.0), (0.4167, 0.5, 0.0), (0.4167, 0.4167, 0.0), (0.5833, 0.4167, 0.0), (0.0, 0.0, 0.0), (0.3333, 0.0, 0.0), (0.6667, 0.0, 0.0), (1.0, 0.0, 0.0), (3.25, 1.0, -1.0), (3.583, 1.0, -1.0), (3.917, 1.0, -1.0), (4.25, 1.0, -1.0), (3.583, 0.3333, -1.0), (3.917, 0.3333, -1.0), (3.25, 0.25, -1.0), (3.333, 0.25, -1.0), (3.417, 0.1667, -1.0), (3.333, 0.1667, -1.0), (4.25, 0.1667, -1.0), (3.5, 0.08333, -1.0), (3.417, 0.08333, -1.0), (4.083, 0.08333, -1.0), (4.167, 0.1667, -1.0), (4.167, 0.08333, -1.0), (3.5, 0.0, -1.0), (4.083, 0.0, -1.0), (2.167, 1.0, -1.0), (2.5, 1.0, -1.0), (2.833, 1.0, -1.0), (3.167, 1.0, -1.0), (2.5, 0.9167, -1.0), (2.583, 0.9167, -1.0), (2.583, 0.8333, -1.0), (2.667, 0.8333, -1.0), (2.667, 0.75, -1.0), (2.75, 0.75, -1.0), (2.75, 0.6667, -1.0), (2.833, 0.6667, -1.0), (2.583, 0.5, -1.0), (2.5, 0.5, -1.0), (2.667, 0.4167, -1.0), (2.583, 0.4167, -1.0), (2.667, 0.3333, -1.0), (2.75, 0.3333, -1.0), (2.75, 0.25, -1.0), (2.833, 0.25, -1.0), (2.167, 0.0, -1.0), (2.5, 0.0, -1.0), (2.833, 0.0, -1.0), (3.167, 0.0, -1.0), (1.083, 1.0, -1.0), (2.083, 1.0, -1.0), (1.417, 0.6667, -1.0), (2.083, 0.6667, -1.0), (1.417, 0.5833, -1.0), (1.917, 0.5833, -1.0), (1.917, 0.4167, -1.0), (1.417, 0.4167, -1.0), (1.417, 0.3333, -1.0), (2.083, 0.3333, -1.0), (1.083, 0.0, -1.0), (2.083, 0.0, -1.0), (0.0, 1.0, -1.0), (0.3333, 1.0, -1.0), (0.6667, 1.0, -1.0), (0.6667, 0.9167, -1.0), (1.0, 1.0, -1.0), (0.3333, 0.9167, -1.0), (0.4167, 0.9167, -1.0), (0.5833, 0.9167, -1.0), (0.4167, 0.8333, -1.0), (0.5833, 0.8333, -1.0), (0.6667, 0.5, -1.0), (0.5833, 0.5, -1.0), (0.3333, 0.5, -1.0), (0.4167, 0.5, -1.0), (0.4167, 0.4167, -1.0), (0.5833, 0.4167, -1.0), (0.0, 0.0, -1.0), (0.3333, 0.0, -1.0), (0.6667, 0.0, -1.0), (1.0, 0.0, -1.0)], [], [(2, 5, 4, 1, 0, 6, 7, 9, 8, 12, 11, 16, 17, 13, 15, 14, 10, 3), (21, 20, 29, 28, 27, 26, 25, 24, 23, 22, 19, 18, 38, 39, 31, 30, 33, 32, 34, 35, 36, 37, 40, 41), (45, 43, 42, 52, 53, 51, 50, 49, 48, 47, 46, 44), (64, 72, 73, 58, 56, 57, 61, 63, 62, 60, 59, 55, 54, 70, 71, 66, 67, 68, 69, 65), (76, 77, 84, 88, 89, 87, 91, 90, 85, 86, 82, 83, 81, 80, 74, 75, 78, 79), (95, 115, 114, 111, 110, 109, 108, 106, 107, 104, 105, 113, 112, 92, 93, 96, 97, 98, 99, 100, 101, 102, 103, 94), (119, 118, 120, 121, 122, 123, 124, 125, 127, 126, 116, 117), (138, 139, 143, 142, 141, 140, 145, 144, 128, 129, 133, 134, 136, 137, 135, 131, 130, 132, 147, 146), (72, 146, 147, 73), (45, 119, 117, 43), (13, 87, 89, 15), (44, 118, 119, 45), (11, 85, 90, 16), (46, 120, 118, 44), (16, 90, 91, 17), (47, 121, 120, 46), (17, 91, 87, 13), (48, 122, 121, 47), (19, 93, 92, 18), (49, 123, 122, 48), (22, 96, 93, 19), (9, 83, 82, 8), (51, 125, 124, 50), (21, 95, 94, 20), (12, 86, 85, 11), (42, 116, 126, 52), (23, 97, 96, 22), (15, 89, 88, 14), (52, 126, 127, 53), (24, 98, 97, 23), (25, 99, 98, 24), (53, 127, 125, 51), (20, 94, 103, 29), (33, 107, 106, 32), (55, 129, 128, 54), (26, 100, 99, 25), (35, 109, 110, 36), (59, 133, 129, 55), (27, 101, 100, 26), (50, 124, 123, 49), (58, 132, 130, 56), (28, 102, 101, 27), (56, 130, 131, 57), (60, 134, 133, 59), (29, 103, 102, 28), (65, 139, 138, 64), (62, 136, 134, 60), (31, 105, 104, 30), (67, 141, 142, 68), (61, 135, 137, 63), (30, 104, 107, 33), (1, 75, 74, 0), (57, 131, 135, 61), (32, 106, 108, 34), (3, 77, 76, 2), (63, 137, 136, 62), (34, 108, 109, 35), (10, 84, 77, 3), (73, 147, 132, 58), (36, 110, 111, 37), (0, 74, 80, 6), (66, 140, 141, 67), (41, 115, 95, 21), (2, 76, 79, 5), (68, 142, 143, 69), (18, 92, 112, 38), (4, 78, 75, 1), (69, 143, 139, 65), (39, 113, 105, 31), (6, 80, 81, 7), (54, 128, 144, 70), (38, 112, 113, 39), (5, 79, 78, 4), (71, 145, 140, 66), (37, 111, 114, 40), (7, 81, 83, 9), (64, 138, 146, 72), (40, 114, 115, 41), (14, 88, 84, 10), (70, 144, 145, 71), (43, 117, 116, 42), (8, 82, 86, 12)])
_uv = me_text_002.uv_layers.new(name='UVMap')
_uv.uv.foreach_set('vector', [0.03893, 0.0, 0.6934, 0.0, 0.5791, 0.0, 0.03163, 0.0, 0.0, 0.0, 0.6302, 0.0, 0.7397, 0.0, 0.747, 0.0, 0.8467, 0.0, 0.854, 0.0, 0.9343, 0.0, 0.9416, 0.0, 0.9976, 0.0, 0.9319, 0.0, 0.9294, 0.0, 0.8443, 0.0, 0.8418, 0.0, 0.07056, 0.0, 0.06263, 0.0, 0.03456, 0.0, 0.3909, 0.0, 0.2894, 0.0, 0.2873, 0.0, 0.1944, 0.0, 0.1922, 0.0, 0.108, 0.0, 0.1058, 0.0, 0.03024, 0.0, 0.02808, 0.0, 0.0, 0.0, 0.9395, 0.0, 0.9633, 0.0, 0.473, 0.0, 0.5702, 0.0, 0.5767, 0.0, 0.6652, 0.0, 0.6717, 0.0, 0.7516, 0.0, 0.7581, 0.0, 0.8294, 0.0, 0.9741, 0.0, 0.9978, 0.0, 0.3838, 0.0, 0.09091, 0.0, 0.0, 0.0, 0.9111, 0.0, 0.998, 0.0, 0.7051, 0.0, 0.6101, 0.0, 0.5394, 0.0, 0.5778, 0.0, 0.4949, 0.0, 0.4162, 0.0, 0.3293, 0.0, 0.622, 0.0, 0.9741, 0.0, 0.9978, 0.0, 0.06263, 0.0, 0.03456, 0.0, 0.1145, 0.0, 0.1123, 0.0, 0.2095, 0.0, 0.108, 0.0, 0.1058, 0.0, 0.03024, 0.0, 0.02808, 0.0, 0.0, 0.0, 0.9395, 0.0, 0.9633, 0.0, 0.5076, 0.0, 0.6048, 0.0, 0.6112, 0.0, 0.6177, 0.0, 0.5335, 0.0, 0.03893, 0.0, 0.07056, 0.0, 0.8418, 0.0, 0.8443, 0.0, 0.9294, 0.0, 0.9319, 0.0, 0.9976, 0.0, 0.9416, 0.0, 0.9343, 0.0, 0.854, 0.0, 0.8467, 0.0, 0.747, 0.0, 0.7397, 0.0, 0.6302, 0.0, 0.0, 0.0, 0.03163, 0.0, 0.5791, 0.0, 0.6934, 0.0, 0.06263, 0.0, 0.9978, 0.0, 0.9741, 0.0, 0.8294, 0.0, 0.7581, 0.0, 0.7516, 0.0, 0.6717, 0.0, 0.6652, 0.0, 0.5767, 0.0, 0.5702, 0.0, 0.473, 0.0, 0.9633, 0.0, 0.9395, 0.0, 0.0, 0.0, 0.02808, 0.0, 0.03024, 0.0, 0.1058, 0.0, 0.108, 0.0, 0.1922, 0.0, 0.1944, 0.0, 0.2873, 0.0, 0.2894, 0.0, 0.3909, 0.0, 0.03456, 0.0, 0.3838, 0.0, 0.3293, 0.0, 0.4162, 0.0, 0.4949, 0.0, 0.5778, 0.0, 0.5394, 0.0, 0.6101, 0.0, 0.7051, 0.0, 0.998, 0.0, 0.9111, 0.0, 0.0, 0.0, 0.09091, 0.0, 0.622, 0.0, 0.5335, 0.0, 0.6177, 0.0, 0.6112, 0.0, 0.6048, 0.0, 0.5076, 0.0, 0.9633, 0.0, 0.9395, 0.0, 0.0, 0.0, 0.02808, 0.0, 0.03024, 0.0, 0.1058, 0.0, 0.108, 0.0, 0.2095, 0.0, 0.1123, 0.0, 0.1145, 0.0, 0.03456, 0.0, 0.06263, 0.0, 0.9978, 0.0, 0.9741, 0.0, 0.9741, 0.0, 0.9741, 0.0, 0.9978, 0.0, 0.9978, 0.0, 0.3838, 0.0, 0.3838, 0.0, 0.09091, 0.0, 0.09091, 0.0, 0.9319, 0.0, 0.9319, 0.0, 0.9294, 0.0, 0.9294, 0.0, 0.3293, 0.0, 0.3293, 0.0, 0.3838, 0.0, 0.3838, 0.0, 0.9343, 0.0, 0.9343, 0.0, 0.9416, 0.0, 0.9416, 0.0, 0.4162, 0.0, 0.4162, 0.0, 0.3293, 0.0, 0.3293, 0.0, 0.9416, 0.0, 0.9416, 0.0, 0.9976, 0.0, 0.9976, 0.0, 0.4949, 0.0, 0.4949, 0.0, 0.4162, 0.0, 0.4162, 0.0, 0.9976, 0.0, 0.9976, 0.0, 0.9319, 0.0, 0.9319, 0.0, 0.5778, 0.0, 0.5778, 0.0, 0.4949, 0.0, 0.4949, 0.0, 0.02808, 0.0, 0.02808, 0.0, 0.0, 0.0, 0.0, 0.0, 0.5394, 0.0, 0.5394, 0.0, 0.5778, 0.0, 0.5778, 0.0, 0.03024, 0.0, 0.03024, 0.0, 0.02808, 0.0, 0.02808, 0.0, 0.747, 0.0, 0.747, 0.0, 0.8467, 0.0, 0.8467, 0.0, 0.7051, 0.0, 0.7051, 0.0, 0.6101, 0.0, 0.6101, 0.0, 0.06263, 0.0, 0.06263, 0.0, 0.03456, 0.0, 0.03456, 0.0, 0.854, 0.0, 0.854, 0.0, 0.9343, 0.0, 0.9343, 0.0, 0.0, 0.0, 0.0, 0.0, 0.9111, 0.0, 0.9111, 0.0, 0.1058, 0.0, 0.1058, 0.0, 0.03024, 0.0, 0.03024, 0.0, 0.9294, 0.0, 0.9294, 0.0, 0.8443, 0.0, 0.8443, 0.0, 0.9111, 0.0, 0.9111, 0.0, 0.998, 0.0, 0.998, 0.0, 0.108, 0.0, 0.108, 0.0, 0.1058, 0.0, 0.1058, 0.0, 0.1922, 0.0, 0.1922, 0.0, 0.108, 0.0, 0.108, 0.0, 0.998, 0.0, 0.998, 0.0, 0.7051, 0.0, 0.7051, 0.0, 0.03456, 0.0, 0.03456, 0.0, 0.3909, 0.0, 0.3909, 0.0, 0.5767, 0.0, 0.5767, 0.0, 0.6652, 0.0, 0.6652, 0.0, 0.02808, 0.0, 0.02808, 0.0, 0.0, 0.0, 0.0, 0.0, 0.1944, 0.0, 0.1944, 0.0, 0.1922, 0.0, 0.1922, 0.0, 0.7516, 0.0, 0.7516, 0.0, 0.7581, 0.0, 0.7581, 0.0, 0.03024, 0.0, 0.03024, 0.0, 0.02808, 0.0, 0.02808, 0.0, 0.2873, 0.0, 0.2873, 0.0, 0.1944, 0.0, 0.1944, 0.0, 0.6101, 0.0, 0.6101, 0.0, 0.5394, 0.0, 0.5394, 0.0, 0.06263, 0.0, 0.06263, 0.0, 0.03456, 0.0, 0.03456, 0.0, 0.2894, 0.0, 0.2894, 0.0, 0.2873, 0.0, 0.2873, 0.0, 0.03456, 0.0, 0.03456, 0.0, 0.1145, 0.0, 0.1145, 0.0, 0.1058, 0.0, 0.1058, 0.0, 0.03024, 0.0, 0.03024, 0.0, 0.3909, 0.0, 0.3909, 0.0, 0.2894, 0.0, 0.2894, 0.0, 0.5335, 0.0, 0.5335, 0.0, 0.622, 0.0, 0.622, 0.0, 0.108, 0.0, 0.108, 0.0, 0.1058, 0.0, 0.1058, 0.0, 0.473, 0.0, 0.473, 0.0, 0.5702, 0.0, 0.5702, 0.0, 0.6048, 0.0, 0.6048, 0.0, 0.6112, 0.0, 0.6112, 0.0, 0.1123, 0.0, 0.1123, 0.0, 0.2095, 0.0, 0.2095, 0.0, 0.5702, 0.0, 0.5702, 0.0, 0.5767, 0.0, 0.5767, 0.0, 0.03163, 0.0, 0.03163, 0.0, 0.0, 0.0, 0.0, 0.0, 0.1145, 0.0, 0.1145, 0.0, 0.1123, 0.0, 0.1123, 0.0, 0.6652, 0.0, 0.6652, 0.0, 0.6717, 0.0, 0.6717, 0.0, 0.07056, 0.0, 0.07056, 0.0, 0.03893, 0.0, 0.03893, 0.0, 0.2095, 0.0, 0.2095, 0.0, 0.108, 0.0, 0.108, 0.0, 0.6717, 0.0, 0.6717, 0.0, 0.7516, 0.0, 0.7516, 0.0, 0.8418, 0.0, 0.8418, 0.0, 0.07056, 0.0, 0.07056, 0.0, 0.9978, 0.0, 0.9978, 0.0, 0.06263, 0.0, 0.06263, 0.0, 0.7581, 0.0, 0.7581, 0.0, 0.8294, 0.0, 0.8294, 0.0, 0.0, 0.0, 0.0, 0.0, 0.6302, 0.0, 0.6302, 0.0, 0.5076, 0.0, 0.5076, 0.0, 0.6048, 0.0, 0.6048, 0.0, 0.9978, 0.0, 0.9978, 0.0, 0.06263, 0.0, 0.06263, 0.0, 0.03893, 0.0, 0.03893, 0.0, 0.6934, 0.0, 0.6934, 0.0, 0.6112, 0.0, 0.6112, 0.0, 0.6177, 0.0, 0.6177, 0.0, 0.0, 0.0, 0.0, 0.0, 0.9395, 0.0, 0.9395, 0.0, 0.5791, 0.0, 0.5791, 0.0, 0.03163, 0.0, 0.03163, 0.0, 0.6177, 0.0, 0.6177, 0.0, 0.5335, 0.0, 0.5335, 0.0, 0.9633, 0.0, 0.9633, 0.0, 0.473, 0.0, 0.473, 0.0, 0.6302, 0.0, 0.6302, 0.0, 0.7397, 0.0, 0.7397, 0.0, 0.0, 0.0, 0.0, 0.0, 0.9395, 0.0, 0.9395, 0.0, 0.9395, 0.0, 0.9395, 0.0, 0.9633, 0.0, 0.9633, 0.0, 0.6934, 0.0, 0.6934, 0.0, 0.5791, 0.0, 0.5791, 0.0, 0.9633, 0.0, 0.9633, 0.0, 0.5076, 0.0, 0.5076, 0.0, 0.8294, 0.0, 0.8294, 0.0, 0.9741, 0.0, 0.9741, 0.0, 0.7397, 0.0, 0.7397, 0.0, 0.747, 0.0, 0.747, 0.0, 0.622, 0.0, 0.622, 0.0, 0.9741, 0.0, 0.9741, 0.0, 0.9741, 0.0, 0.9741, 0.0, 0.9978, 0.0, 0.9978, 0.0, 0.8443, 0.0, 0.8443, 0.0, 0.8418, 0.0, 0.8418, 0.0, 0.9395, 0.0, 0.9395, 0.0, 0.9633, 0.0, 0.9633, 0.0, 0.09091, 0.0, 0.09091, 0.0, 0.0, 0.0, 0.0, 0.0, 0.8467, 0.0, 0.8467, 0.0, 0.854, 0.0, 0.854, 0.0])
me_text_002.use_remesh_fix_poles = True
me_text_002.use_remesh_preserve_attributes = False
me_text_002.update()

# ---- objects
ob_text = bpy.data.objects.new('Text', me_text)
ob_text_001 = bpy.data.objects.new('Text.001', me_text_001)
ob_text_002 = bpy.data.objects.new('Text.002', me_text_002)

# ---- transforms, parenting, visibility, modifiers, constraints
ob_text.location = (0.0, 0.0, 0.0)
ob_text_001.location = (-5.0, 0.0, 0.0)
ob_text_002.location = (5.0, 0.0, 0.0)

# ---- collection membership
col_collection.objects.link(ob_text)
col_collection.objects.link(ob_text_001)
col_collection.objects.link(ob_text_002)

# ---- scene / render settings (as saved in the file)
scene.frame_start = 1; scene.frame_end = 250; scene.frame_set(1)
scene.render.engine = 'BLENDER_EEVEE_NEXT'
scene.cycles.use_denoising = False
scene.cycles.samples = 128
scene.cycles.sampling_pattern = 'TABULATED_SOBOL'
scene.cycles.use_adaptive_sampling = False
scene.cycles.use_light_tree = False
scene.view_settings.view_transform = 'Filmic'
bpy.context.view_layer.update()

# ---- added for rendering (the .blend has no active camera and no usable light): camera, sun
cam_auto = bpy.data.cameras.new('AutoCamera')
cam_auto.lens = 50.0
cam_auto.sensor_width = 36.0
cam_auto.clip_end = 1000.0
ob_auto_camera = bpy.data.objects.new('AutoCamera', cam_auto)
scene.collection.objects.link(ob_auto_camera)
ob_auto_camera.location = (15.3742, -15.3991, 10.0994)
ob_auto_camera.rotation_euler = (1.09748, -7.21219e-08, 0.694738)
scene.camera = ob_auto_camera
light_auto_sun = bpy.data.lights.new('AutoSun', 'SUN')
light_auto_sun.energy = 3.0
light_auto_sun.angle = 0.0523599
ob_auto_sun = bpy.data.objects.new('AutoSun', light_auto_sun)
scene.collection.objects.link(ob_auto_sun)
ob_auto_sun.rotation_euler = (0.872665, 0.174533, 0.523599)
bpy.context.view_layer.update()
